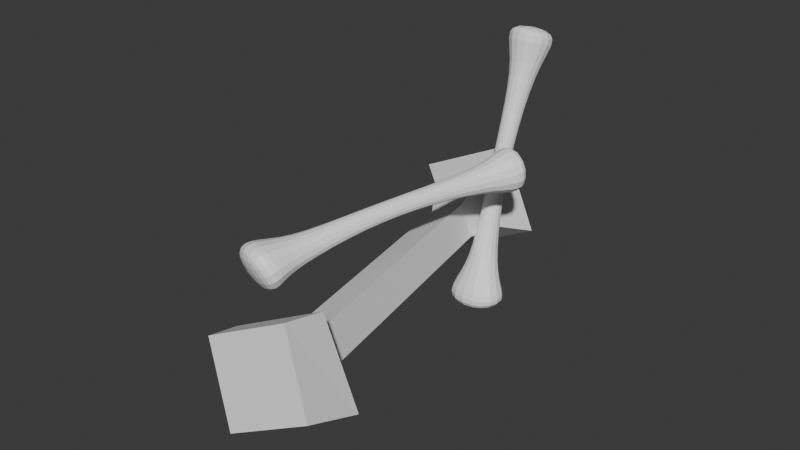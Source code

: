 # Source: Bones.blend  (saved by Blender 4.3.34; exported with 4.5.12 LTS)
import bpy
from mathutils import Matrix  # noqa: F401  (used for matrix-valued properties, if any)

bpy.ops.wm.read_factory_settings(use_empty=True)
scene = bpy.context.scene
scene.name = 'Scene'

# ---- collections
col_collection = bpy.data.collections.new('Collection'); scene.collection.children.link(col_collection)

# ---- materials (node trees are filled in below, after node groups)
mat_material_001 = bpy.data.materials.new('Material.001')

# ---- material node trees
mat_material_001.use_nodes = True; mat_material_001.node_tree.nodes.clear()
_N = mat_material_001.node_tree.nodes; _L = mat_material_001.node_tree.links
n0 = _N.new('ShaderNodeBsdfPrincipled'); n0.name = 'Principled BSDF'; n0.location = (10, 300)
n0.inputs[0].default_value = (1.0, 1.0, 1.0, 1.0)
n1 = _N.new('ShaderNodeOutputMaterial'); n1.name = 'Material Output'; n1.location = (300, 300)
_L.new(n0.outputs[0], n1.inputs[0])
n1.is_active_output = True

# ---- world
world_world = bpy.data.worlds.new('World'); scene.world = world_world
world_world.use_nodes = True; world_world.node_tree.nodes.clear()
_N = world_world.node_tree.nodes; _L = world_world.node_tree.links
n0 = _N.new('ShaderNodeOutputWorld'); n0.name = 'World Output'; n0.location = (300, 300)
n1 = _N.new('ShaderNodeBackground'); n1.name = 'Background'; n1.location = (10, 300)
n1.inputs[0].default_value = (0.05088, 0.05088, 0.05088, 1.0)
_L.new(n1.outputs[0], n0.inputs[0])
n0.is_active_output = True
world_world.color = (0.05088, 0.05088, 0.05088)
world_world.sun_shadow_jitter_overblur = 0.0

# ---- meshes
me_cube_002 = bpy.data.meshes.new('Cube.002')
me_cube_002.from_pydata([(-1.0, -1.0, -1.0), (-3.758, -3.562, 18.12), (-1.0, 1.0, -1.0), (-3.758, 3.986, 18.12), (1.0, -1.0, -1.0), (3.79, -3.562, 18.12), (1.0, 1.0, -1.0), (3.79, 3.986, 18.12), (-1.575, -1.093, 14.61), (-1.575, 2.051, 14.61), (1.569, 2.051, 14.61), (1.569, -1.093, 14.61), (-1.0, 0.9553, 7.197), (1.0, 0.9553, 7.197), (1.0, -1.045, 7.197), (-1.0, -1.045, 7.197), (-1.574, -0.6977, -8.825), (-1.574, 2.45, -8.825), (1.574, -0.6977, -8.825), (1.574, 2.45, -8.825), (-3.592, -1.964, -12.31), (-3.399, 3.165, -10.82), (3.504, -1.964, -12.31), (3.697, 3.165, -10.82), (-3.224, -1.179, -14.27), (-3.137, 4.53, -12.34), (3.107, -1.179, -14.27), (3.257, 4.15, -12.47)], [], [(8, 1, 3, 9), (9, 3, 7, 10), (10, 7, 5, 11), (11, 5, 1, 8), (4, 0, 16, 18), (7, 3, 1, 5), (14, 11, 8, 15), (13, 10, 11, 14), (12, 9, 10, 13), (15, 8, 9, 12), (0, 15, 12, 2), (2, 12, 13, 6), (6, 13, 14, 4), (4, 14, 15, 0), (19, 18, 22, 23), (2, 6, 19, 17), (0, 2, 17, 16), (6, 4, 18, 19), (22, 20, 24, 26), (16, 17, 21, 20), (18, 16, 20, 22), (17, 19, 23, 21), (25, 27, 26, 24), (21, 23, 27, 25), (23, 22, 26, 27), (20, 21, 25, 24)])
_uv = me_cube_002.uv_layers.new(name='UVMap')
_uv.uv.foreach_set('vector', [0.5999, 0.0, 0.625, 0.0, 0.625, 0.25, 0.5999, 0.25, 0.5999, 0.25, 0.625, 0.25, 0.625, 0.5, 0.5999, 0.5, 0.5999, 0.5, 0.625, 0.5, 0.625, 0.75, 0.5999, 0.75, 0.5999, 0.75, 0.625, 0.75, 0.625, 1.0, 0.5999, 1.0, 0.375, 0.75, 0.375, 1.0, 0.375, 1.0, 0.375, 0.75, 0.625, 0.5, 0.875, 0.5, 0.875, 0.75, 0.625, 0.75, 0.4882, 0.75, 0.5999, 0.75, 0.5999, 1.0, 0.4882, 1.0, 0.4883, 0.5297, 0.5999, 0.5, 0.5999, 0.75, 0.4882, 0.75, 0.4883, 0.2203, 0.5999, 0.25, 0.5999, 0.5, 0.4883, 0.5297, 0.4883, -0.02969, 0.5999, 0.0, 0.5999, 0.25, 0.4883, 0.2203, 0.375, 0.0, 0.4883, -0.02969, 0.4883, 0.2203, 0.375, 0.25, 0.375, 0.25, 0.4883, 0.2203, 0.4883, 0.5297, 0.375, 0.5, 0.375, 0.5, 0.4883, 0.5297, 0.4882, 0.75, 0.375, 0.75, 0.375, 0.75, 0.4882, 0.75, 0.4882, 1.0, 0.375, 1.0, 0.375, 0.5, 0.375, 0.75, 0.375, 0.75, 0.375, 0.5, 0.375, 0.25, 0.375, 0.5, 0.375, 0.5, 0.375, 0.25, 0.375, 0.0, 0.375, 0.25, 0.375, 0.25, 0.375, 0.0, 0.375, 0.5, 0.375, 0.75, 0.375, 0.75, 0.375, 0.5, 0.375, 0.75, 0.375, 1.0, 0.375, 1.0, 0.375, 0.75, 0.375, 0.0, 0.375, 0.25, 0.375, 0.25, 0.375, 0.0, 0.375, 0.75, 0.375, 1.0, 0.375, 1.0, 0.375, 0.75, 0.375, 0.25, 0.375, 0.5, 0.375, 0.5, 0.375, 0.25, 0.125, 0.5, 0.375, 0.5, 0.375, 0.75, 0.125, 0.75, 0.375, 0.25, 0.375, 0.5, 0.375, 0.5, 0.375, 0.25, 0.375, 0.5, 0.375, 0.75, 0.375, 0.75, 0.375, 0.5, 0.375, 0.0, 0.375, 0.25, 0.375, 0.25, 0.375, 0.0])
me_cube_002.materials.append(mat_material_001)
me_cube_002.update()
me_cube_003 = bpy.data.meshes.new('Cube.003')
me_cube_003.from_pydata([(-1.0, -0.5445, -8.451), (-1.0, -1.535, 8.24), (-1.0, 1.456, -8.451), (-1.0, 0.4655, 8.24), (1.0, -0.5445, -8.451), (1.0, -1.535, 8.24), (1.0, 1.456, -8.451), (1.0, 0.4655, 8.24), (-2.2, -2.292, 12.71), (-2.2, 2.176, 11.87), (2.2, -2.292, 12.71), (2.2, 2.176, 11.87), (2.541, 1.698, 9.465), (2.541, -3.384, 9.465), (-2.541, -3.384, 9.465), (-2.541, 1.698, 9.465), (-1.662, -0.8729, -11.02), (-1.662, 2.45, -11.02), (1.662, -0.8729, -11.02), (1.662, 2.45, -11.02), (-2.768, -1.98, -12.92), (-2.768, 3.557, -12.92), (2.768, -1.98, -12.92), (2.768, 3.557, -12.92), (-2.179, -1.377, -13.81), (-2.179, 2.98, -13.81), (2.179, -1.377, -13.81), (2.179, 2.98, -13.81)], [], [(0, 1, 3, 2), (2, 3, 7, 6), (6, 7, 5, 4), (4, 5, 1, 0), (0, 2, 17, 16), (13, 12, 11, 10), (11, 9, 8, 10), (15, 14, 8, 9), (14, 13, 10, 8), (12, 15, 9, 11), (7, 3, 15, 12), (1, 5, 13, 14), (3, 1, 14, 15), (5, 7, 12, 13), (18, 16, 20, 22), (6, 4, 18, 19), (4, 0, 16, 18), (2, 6, 19, 17), (23, 22, 26, 27), (17, 19, 23, 21), (19, 18, 22, 23), (16, 17, 21, 20), (25, 27, 26, 24), (20, 21, 25, 24), (22, 20, 24, 26), (21, 23, 27, 25)])
_uv = me_cube_003.uv_layers.new(name='UVMap')
_uv.uv.foreach_set('vector', [0.375, 0.0, 0.625, 0.0, 0.625, 0.25, 0.375, 0.25, 0.375, 0.25, 0.625, 0.25, 0.625, 0.5, 0.375, 0.5, 0.375, 0.5, 0.625, 0.5, 0.625, 0.75, 0.375, 0.75, 0.375, 0.75, 0.625, 0.75, 0.625, 1.0, 0.375, 1.0, 0.375, 0.0, 0.375, 0.25, 0.375, 0.25, 0.375, 0.0, 0.625, 0.7074, 0.625, 0.4577, 0.625, 0.5, 0.625, 0.75, 0.625, 0.5, 0.875, 0.5, 0.875, 0.75, 0.625, 0.75, 0.625, 0.2923, 0.625, -0.04921, 0.625, 0.0, 0.625, 0.25, 0.625, 1.043, 0.625, 0.7074, 0.625, 0.75, 0.625, 1.0, 0.625, 0.4577, 0.625, 0.2923, 0.625, 0.25, 0.625, 0.5, 0.625, 0.5, 0.625, 0.25, 0.625, 0.2923, 0.625, 0.4577, 0.625, 1.0, 0.625, 0.75, 0.625, 0.7074, 0.625, 1.043, 0.625, 0.25, 0.625, 0.0, 0.625, -0.04921, 0.625, 0.2923, 0.625, 0.75, 0.625, 0.5, 0.625, 0.4577, 0.625, 0.7074, 0.375, 0.75, 0.375, 1.0, 0.375, 1.0, 0.375, 0.75, 0.375, 0.5, 0.375, 0.75, 0.375, 0.75, 0.375, 0.5, 0.375, 0.75, 0.375, 1.0, 0.375, 1.0, 0.375, 0.75, 0.375, 0.25, 0.375, 0.5, 0.375, 0.5, 0.375, 0.25, 0.375, 0.5, 0.375, 0.75, 0.375, 0.75, 0.375, 0.5, 0.375, 0.25, 0.375, 0.5, 0.375, 0.5, 0.375, 0.25, 0.375, 0.5, 0.375, 0.75, 0.375, 0.75, 0.375, 0.5, 0.375, 0.0, 0.375, 0.25, 0.375, 0.25, 0.375, 0.0, 0.125, 0.5, 0.375, 0.5, 0.375, 0.75, 0.125, 0.75, 0.375, 0.0, 0.375, 0.25, 0.375, 0.25, 0.375, 0.0, 0.375, 0.75, 0.375, 1.0, 0.375, 1.0, 0.375, 0.75, 0.375, 0.25, 0.375, 0.5, 0.375, 0.5, 0.375, 0.25])
me_cube_003.update()
me_cube_004 = bpy.data.meshes.new('Cube.004')
me_cube_004.from_pydata([(-1.0, -1.0, -1.0), (-3.758, -3.562, 18.12), (-1.0, 1.0, -1.0), (-3.758, 3.986, 18.12), (1.0, -1.0, -1.0), (3.79, -3.562, 18.12), (1.0, 1.0, -1.0), (3.79, 3.986, 18.12), (-1.575, -1.093, 14.61), (-1.575, 2.051, 14.61), (1.569, 2.051, 14.61), (1.569, -1.093, 14.61), (-1.0, 0.9553, 7.197), (1.0, 0.9553, 7.197), (1.0, -1.045, 7.197), (-1.0, -1.045, 7.197), (-1.574, -0.6977, -8.825), (-1.574, 2.45, -8.825), (1.574, -0.6977, -8.825), (1.574, 2.45, -8.825), (-3.592, -1.964, -12.31), (-3.399, 3.165, -10.82), (3.504, -1.964, -12.31), (3.697, 3.165, -10.82), (-3.224, -1.179, -14.27), (-3.137, 4.53, -12.34), (3.107, -1.179, -14.27), (3.257, 4.15, -12.47)], [], [(8, 1, 3, 9), (9, 3, 7, 10), (10, 7, 5, 11), (11, 5, 1, 8), (4, 0, 16, 18), (7, 3, 1, 5), (14, 11, 8, 15), (13, 10, 11, 14), (12, 9, 10, 13), (15, 8, 9, 12), (0, 15, 12, 2), (2, 12, 13, 6), (6, 13, 14, 4), (4, 14, 15, 0), (19, 18, 22, 23), (2, 6, 19, 17), (0, 2, 17, 16), (6, 4, 18, 19), (22, 20, 24, 26), (16, 17, 21, 20), (18, 16, 20, 22), (17, 19, 23, 21), (25, 27, 26, 24), (21, 23, 27, 25), (23, 22, 26, 27), (20, 21, 25, 24)])
_uv = me_cube_004.uv_layers.new(name='UVMap')
_uv.uv.foreach_set('vector', [0.5999, 0.0, 0.625, 0.0, 0.625, 0.25, 0.5999, 0.25, 0.5999, 0.25, 0.625, 0.25, 0.625, 0.5, 0.5999, 0.5, 0.5999, 0.5, 0.625, 0.5, 0.625, 0.75, 0.5999, 0.75, 0.5999, 0.75, 0.625, 0.75, 0.625, 1.0, 0.5999, 1.0, 0.375, 0.75, 0.375, 1.0, 0.375, 1.0, 0.375, 0.75, 0.625, 0.5, 0.875, 0.5, 0.875, 0.75, 0.625, 0.75, 0.4882, 0.75, 0.5999, 0.75, 0.5999, 1.0, 0.4882, 1.0, 0.4883, 0.5297, 0.5999, 0.5, 0.5999, 0.75, 0.4882, 0.75, 0.4883, 0.2203, 0.5999, 0.25, 0.5999, 0.5, 0.4883, 0.5297, 0.4883, -0.02969, 0.5999, 0.0, 0.5999, 0.25, 0.4883, 0.2203, 0.375, 0.0, 0.4883, -0.02969, 0.4883, 0.2203, 0.375, 0.25, 0.375, 0.25, 0.4883, 0.2203, 0.4883, 0.5297, 0.375, 0.5, 0.375, 0.5, 0.4883, 0.5297, 0.4882, 0.75, 0.375, 0.75, 0.375, 0.75, 0.4882, 0.75, 0.4882, 1.0, 0.375, 1.0, 0.375, 0.5, 0.375, 0.75, 0.375, 0.75, 0.375, 0.5, 0.375, 0.25, 0.375, 0.5, 0.375, 0.5, 0.375, 0.25, 0.375, 0.0, 0.375, 0.25, 0.375, 0.25, 0.375, 0.0, 0.375, 0.5, 0.375, 0.75, 0.375, 0.75, 0.375, 0.5, 0.375, 0.75, 0.375, 1.0, 0.375, 1.0, 0.375, 0.75, 0.375, 0.0, 0.375, 0.25, 0.375, 0.25, 0.375, 0.0, 0.375, 0.75, 0.375, 1.0, 0.375, 1.0, 0.375, 0.75, 0.375, 0.25, 0.375, 0.5, 0.375, 0.5, 0.375, 0.25, 0.125, 0.5, 0.375, 0.5, 0.375, 0.75, 0.125, 0.75, 0.375, 0.25, 0.375, 0.5, 0.375, 0.5, 0.375, 0.25, 0.375, 0.5, 0.375, 0.75, 0.375, 0.75, 0.375, 0.5, 0.375, 0.0, 0.375, 0.25, 0.375, 0.25, 0.375, 0.0])
me_cube_004.materials.append(mat_material_001)
me_cube_004.update()

# ---- objects
ob_empty = bpy.data.objects.new('Empty', None)
ob_cube = bpy.data.objects.new('Cube', me_cube_002)
ob_cube_001 = bpy.data.objects.new('Cube.001', me_cube_003)
ob_empty_001 = bpy.data.objects.new('Empty.001', None)
ob_cube_002 = bpy.data.objects.new('Cube.002', me_cube_004)

# ---- transforms, parenting, visibility, modifiers, constraints
ob_empty.location = (0.0, 0.0, 0.0)
ob_empty.rotation_euler = (1.571, -0.0, 1.571)
ob_empty.empty_display_type = 'IMAGE'
ob_empty.empty_display_size = 5.0
ob_cube.location = (1.459e-17, 0.3333, 0.06573)
ob_cube.rotation_euler = (-0.3518, -0.05385, -0.0781)
ob_cube.scale = (0.01821, 0.01821, 0.01821)
_m = ob_cube.modifiers.new('Subdivision', 'SUBSURF')
ob_cube_001.location = (0.0, 0.0, 0.0)
ob_cube_001.rotation_euler = (1.457, -0.405, 0.2593)
ob_cube_001.scale = (0.0341, 0.0341, 0.0341)
ob_empty_001.location = (0.0, 0.0, 0.0)
ob_empty_001.rotation_euler = (1.571, -0.0, 3.142)
ob_empty_001.empty_display_type = 'IMAGE'
ob_empty_001.empty_display_size = 5.0
ob_cube_002.location = (-0.04091, 0.001614, 0.1173)
ob_cube_002.rotation_euler = (-1.472, -0.1909, -0.3644)
ob_cube_002.scale = (0.01821, 0.01821, 0.01821)
_m = ob_cube_002.modifiers.new('Subdivision', 'SUBSURF')

# ---- collection membership
col_collection.objects.link(ob_empty)
col_collection.objects.link(ob_cube)
col_collection.objects.link(ob_cube_001)
col_collection.objects.link(ob_empty_001)
col_collection.objects.link(ob_cube_002)

# ---- scene / render settings (as saved in the file)
scene.frame_start = 1; scene.frame_end = 250; scene.frame_set(1)
scene.render.engine = 'BLENDER_EEVEE_NEXT'
bpy.context.view_layer.update()

# ---- added for rendering (the .blend has no active camera and no usable light): camera, sun
cam_auto = bpy.data.cameras.new('AutoCamera')
cam_auto.lens = 50.0
cam_auto.sensor_width = 36.0
cam_auto.clip_end = 1000.0
ob_auto_camera = bpy.data.objects.new('AutoCamera', cam_auto)
scene.collection.objects.link(ob_auto_camera)
ob_auto_camera.location = (1.13979, -1.3311, 1.01146)
ob_auto_camera.rotation_euler = (1.09748, -7.21219e-08, 0.694738)
scene.camera = ob_auto_camera
light_auto_sun = bpy.data.lights.new('AutoSun', 'SUN')
light_auto_sun.energy = 3.0
light_auto_sun.angle = 0.0523599
ob_auto_sun = bpy.data.objects.new('AutoSun', light_auto_sun)
scene.collection.objects.link(ob_auto_sun)
ob_auto_sun.rotation_euler = (0.872665, 0.174533, 0.523599)
bpy.context.view_layer.update()
